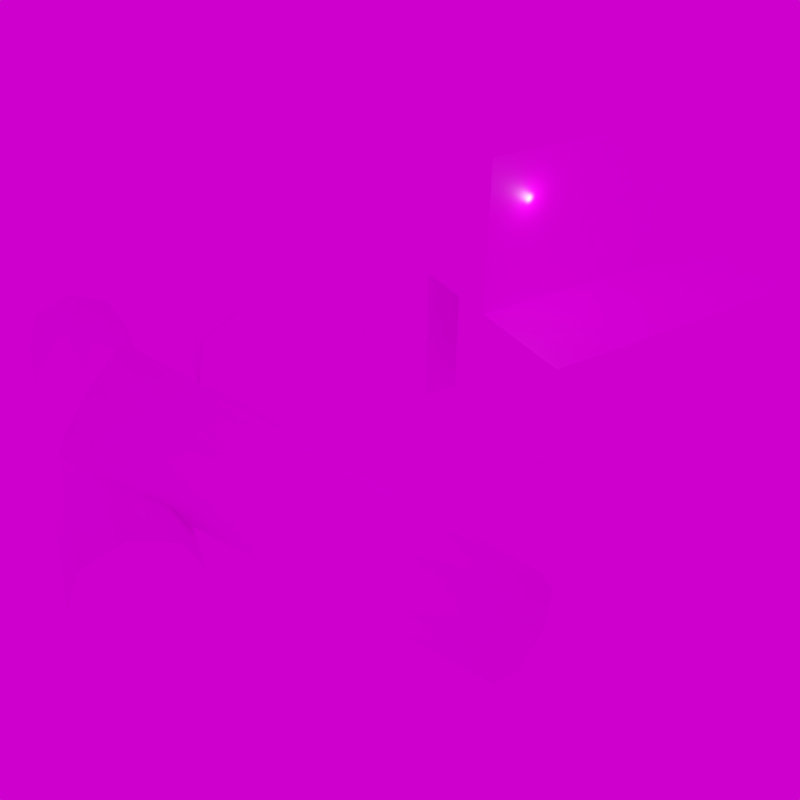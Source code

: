 # Source: build_material.blend  (saved by Blender 4.3.34; exported with 4.5.12 LTS)
import bpy
from mathutils import Matrix  # noqa: F401  (used for matrix-valued properties, if any)

bpy.ops.wm.read_factory_settings(use_empty=True)
scene = bpy.context.scene
scene.name = 'Scene'

# ---- collections
col_collection_1 = bpy.data.collections.new('Collection 1'); scene.collection.children.link(col_collection_1)

# ---- images (referenced by path relative to the original .blend; pixels are not part of the script)
import os
ASSET_DIR = os.environ.get("B2B_ASSET_DIR", "")  # directory of the original .blend (textures are referenced by path, not embedded)
HERE = os.path.dirname(os.path.abspath(__file__))  # packed textures are extracted next to this script under _unpacked/

def load_image(name, relpath, width, height, colorspace="sRGB"):
    """Load a texture the original file referenced (path relative to the .blend, or extracted next to this script)."""
    p = next((c for c in (os.path.join(HERE, relpath), os.path.join(ASSET_DIR, relpath)) if relpath and os.path.exists(c)), "")
    if p:
        img = bpy.data.images.load(p, check_existing=True)
        img.name = name
    else:  # same state as the original file: an image datablock whose file is absent (Cycles renders it pink)
        img = bpy.data.images.new(name, width, height)
        img.source = "FILE"
        img.filepath = "//" + (relpath or name)
    img.colorspace_settings.name = colorspace
    return img
img_default_brick_png = load_image('default_brick.png', 'default_brick.png', 1024, 1024, 'sRGB')
img_default_wood_png = load_image('default_wood.png', 'default_wood.png', 1024, 1024, 'sRGB')
img_mud_road_puresky_4k_exr = load_image('mud_road_puresky_4k.exr', 'mud_road_puresky_4k.exr', 1024, 1024, 'Linear Rec.709')

# ---- materials (node trees are filled in below, after node groups)
mat_brick = bpy.data.materials.new('Brick')
mat_wood = bpy.data.materials.new('Wood')

# ---- material node trees
mat_brick.use_nodes = True; mat_brick.node_tree.nodes.clear()
_N = mat_brick.node_tree.nodes; _L = mat_brick.node_tree.links
n0 = _N.new('ShaderNodeBsdfPrincipled'); n0.name = 'Principled BSDF'; n0.location = (10, 300)
n0.inputs[13].default_value = 0.02632
n1 = _N.new('ShaderNodeOutputMaterial'); n1.name = 'Material Output'; n1.location = (300, 300)
n2 = _N.new('ShaderNodeTexImage'); n2.name = 'Image Texture'; n2.location = (-280, 280)
n2.image = img_default_brick_png
n2.interpolation = 'Closest'
_L.new(n0.outputs[0], n1.inputs[0])
_L.new(n2.outputs[0], n0.inputs[0])
n1.is_active_output = True
mat_wood.use_nodes = True; mat_wood.node_tree.nodes.clear()
_N = mat_wood.node_tree.nodes; _L = mat_wood.node_tree.links
n0 = _N.new('ShaderNodeBsdfPrincipled'); n0.name = 'Principled BSDF'; n0.location = (10, 300)
n0.inputs[13].default_value = 0.0
n1 = _N.new('ShaderNodeOutputMaterial'); n1.name = 'Material Output'; n1.location = (300, 300)
n2 = _N.new('ShaderNodeTexImage'); n2.name = 'Image Texture'; n2.location = (-280, 280)
n2.image = img_default_wood_png
n2.interpolation = 'Closest'
_L.new(n0.outputs[0], n1.inputs[0])
_L.new(n2.outputs[0], n0.inputs[0])
n1.is_active_output = True

# ---- world
world_world = bpy.data.worlds.new('World'); scene.world = world_world
world_world.use_nodes = True; world_world.node_tree.nodes.clear()
_N = world_world.node_tree.nodes; _L = world_world.node_tree.links
n0 = _N.new('ShaderNodeOutputWorld'); n0.name = 'World Output'; n0.location = (300, 300)
n1 = _N.new('ShaderNodeBackground'); n1.name = 'Background'; n1.location = (10, 300)
n2 = _N.new('ShaderNodeMapping'); n2.name = 'Mapping'; n2.location = (-605, 349)
n2.width = 240
n3 = _N.new('ShaderNodeTexCoord'); n3.name = 'Texture Coordinate'; n3.location = (-805, 332)
n4 = _N.new('ShaderNodeTexEnvironment'); n4.name = 'Environment Texture'; n4.location = (-305, 320)
n4.image = img_mud_road_puresky_4k_exr
_L.new(n1.outputs[0], n0.inputs[0])
_L.new(n3.outputs[0], n2.inputs[0])
_L.new(n4.outputs[0], n1.inputs[0])
_L.new(n2.outputs[0], n4.inputs[0])
n0.is_active_output = True
world_world.color = (0.05088, 0.05088, 0.05088)
world_world.use_sun_shadow = False
world_world.sun_shadow_jitter_overblur = 0.0

# ---- cameras
cam_camera = bpy.data.cameras.new('Camera')
cam_camera.clip_end = 100.0
cam_camera.lens = 35.0
cam_camera.sensor_width = 32.0
cam_camera.sensor_height = 18.0
cam_camera.ortho_scale = 7.314
cam_camera.dof.focus_distance = 0.0
cam_camera.dof.aperture_fstop = 128.0

# ---- lights
light_lamp = bpy.data.lights.new('Lamp', 'POINT')
light_lamp.transmission_factor = 0.0
light_lamp.cutoff_distance = 30.0
light_lamp.energy = 100.0
light_lamp.shadow_buffer_clip_start = 1.001
light_lamp.shadow_soft_size = 0.1
light_lamp.shadow_maximum_resolution = 0.006
light_lamp.use_absolute_resolution = True

# ---- meshes
me_cube = bpy.data.meshes.new('Cube')
me_cube.from_pydata([(0.1351, 0.1608, -0.0776), (0.1351, 0.1608, 0.315), (-0.1832, 0.3906, -0.0776), (-0.1832, 0.3906, 0.315), (0.5973, 0.8009, -0.0776), (0.5973, 0.8009, 0.315), (0.279, 1.031, -0.0776), (0.279, 1.031, 0.315), (0.5706, -0.1537, -0.0776), (0.5706, -0.1537, 0.315), (0.2524, 0.0761, -0.0776), (0.2524, 0.0761, 0.315), (1.033, 0.4864, -0.0776), (1.033, 0.4864, 0.315), (0.7146, 0.7162, -0.0776), (0.7146, 0.7162, 0.315), (0.3393, 0.01334, 0.3142), (0.3393, 0.01334, 0.7068), (0.021, 0.2432, 0.3142), (0.021, 0.2432, 0.7068), (0.8015, 0.6534, 0.3142), (0.8015, 0.6534, 0.7068), (0.4832, 0.8833, 0.3142), (0.4832, 0.8833, 0.7068), (0.6785, -0.4337, -0.05759), (-0.2022, -0.65, 0.4541), (-0.7945, -0.1846, 0.2167), (-0.03631, -0.8983, 0.2167), (-0.7294, -0.1154, 0.1774), (0.02882, -0.8291, 0.1774), (-0.7024, -0.08675, 0.08235), (0.0558, -0.8004, 0.08235), (-0.7294, -0.1154, -0.01268), (0.02882, -0.8291, -0.01268), (-0.7945, -0.1846, -0.05203), (-0.03631, -0.8983, -0.05203), (-0.8596, -0.2538, -0.01268), (-0.1014, -0.9675, -0.01268), (-0.8866, -0.2825, 0.08235), (-0.1284, -0.9961, 0.08235), (-0.8596, -0.2538, 0.1774), (-0.1014, -0.9675, 0.1774), (-0.2483, -0.5701, 0.4085), (0.6324, -0.3538, -0.1031), (-0.3019, -0.5569, 0.3218), (0.5787, -0.3405, -0.1899), (-0.3317, -0.618, 0.2446), (0.549, -0.4017, -0.267), (-0.3202, -0.7178, 0.2223), (0.5605, -0.5014, -0.2894), (-0.2741, -0.7976, 0.2678), (0.6066, -0.5813, -0.2438), (-0.2205, -0.8109, 0.3546), (0.6602, -0.5945, -0.1571), (-0.1907, -0.7497, 0.4317), (0.69, -0.5334, -0.07993), (-0.6478, 0.2789, -0.05759), (-0.06276, -0.414, 0.4541), (-0.1139, -0.4908, 0.4085), (-0.6989, 0.2022, -0.1031), (-0.1019, -0.5447, 0.3218), (-0.6869, 0.1482, -0.1899), (-0.03386, -0.5442, 0.2446), (-0.6189, 0.1487, -0.267), (0.05037, -0.4896, 0.2223), (-0.5346, 0.2033, -0.2894), (0.1015, -0.4129, 0.2678), (-0.4835, 0.2801, -0.2438), (0.0895, -0.3589, 0.3546), (-0.4955, 0.334, -0.1571), (0.02147, -0.3594, 0.4317), (-0.5635, 0.3335, -0.07993)], [], [(0, 1, 3, 2), (2, 3, 7, 6), (6, 7, 5, 4), (4, 5, 1, 0), (2, 6, 4, 0), (7, 3, 1, 5), (8, 9, 11, 10), (10, 11, 15, 14), (14, 15, 13, 12), (12, 13, 9, 8), (10, 14, 12, 8), (15, 11, 9, 13), (16, 17, 19, 18), (18, 19, 23, 22), (22, 23, 21, 20), (20, 21, 17, 16), (18, 22, 20, 16), (23, 19, 17, 21), (62, 63, 65, 64), (43, 24, 55, 53, 51, 49, 47, 45), (26, 27, 29, 28), (57, 58, 60, 62, 64, 66, 68, 70), (50, 51, 53, 52), (28, 29, 31, 30), (66, 67, 69, 68), (48, 49, 51, 50), (30, 31, 33, 32), (59, 56, 71, 69, 67, 65, 63, 61), (46, 47, 49, 48), (32, 33, 35, 34), (25, 42, 44, 46, 48, 50, 52, 54), (44, 45, 47, 46), (34, 35, 37, 36), (54, 55, 24, 25), (42, 43, 45, 44), (36, 37, 39, 38), (29, 27, 41, 39, 37, 35, 33, 31), (25, 24, 43, 42), (38, 39, 41, 40), (64, 65, 67, 66), (52, 53, 55, 54), (40, 41, 27, 26), (26, 28, 30, 32, 34, 36, 38, 40), (60, 61, 63, 62), (70, 71, 56, 57), (58, 59, 61, 60), (57, 56, 59, 58), (68, 69, 71, 70)])
me_cube.polygons.foreach_set('use_smooth', [0, 0, 0, 0, 0, 0, 0, 0, 0, 0, 0, 0, 0, 0, 0, 0, 0, 0, 1, 0, 1, 0, 1, 1, 1, 1, 1, 0, 1, 1, 0, 1, 1, 1, 1, 1, 0, 1, 1, 1, 1, 1, 0, 1, 1, 1, 1, 1])
me_cube.polygons.foreach_set('material_index', [0, 0, 0, 0, 0, 0, 0, 0, 0, 0, 0, 0, 0, 0, 0, 0, 0, 0, 1, 1, 1, 1, 1, 1, 1, 1, 1, 1, 1, 1, 1, 1, 1, 1, 1, 1, 1, 1, 1, 1, 1, 1, 1, 1, 1, 1, 1, 1])
_uv = me_cube.uv_layers.new(name='UVMap')
_uv.uv.foreach_set('vector', [0.7336, 0.2637, 0.7336, 0.5424, 0.1531, 0.5424, 0.1531, 0.2637, 0.4496, 0.2756, 0.4496, 0.5429, 0.1619, 0.5429, 0.1619, 0.2756, 0.7336, 0.2637, 0.7336, 0.5424, 0.1531, 0.5424, 0.1531, 0.2637, 0.7271, 0.2637, 0.7271, 0.5424, 0.1596, 0.5424, 0.1596, 0.2637, 0.1596, 0.2637, 0.7271, 0.2637, 0.7271, 0.5424, 0.1596, 0.5424, 0.7372, 0.5429, 0.4496, 0.5429, 0.4496, 0.2756, 0.7372, 0.2756, 0.7336, 0.2637, 0.7336, 0.5424, 0.1531, 0.5424, 0.1531, 0.2637, 0.7271, 0.2637, 0.7271, 0.5424, 0.1596, 0.5424, 0.1596, 0.2637, 0.7336, 0.5424, 0.1531, 0.5424, 0.1531, 0.2637, 0.7336, 0.2637, 0.4496, 0.5531, 0.1823, 0.5531, 0.1823, 0.2654, 0.4496, 0.2654, 0.7168, 0.2654, 0.7168, 0.5531, 0.4496, 0.5531, 0.4496, 0.2654, 0.7271, 0.5424, 0.1596, 0.5424, 0.1596, 0.2637, 0.7271, 0.2637, 0.7336, 0.5424, 0.1531, 0.5424, 0.1531, 0.2637, 0.7336, 0.2637, 0.7271, 0.2637, 0.7271, 0.5424, 0.1596, 0.5424, 0.1596, 0.2637, 0.7336, 0.2637, 0.7336, 0.5424, 0.1531, 0.5424, 0.1531, 0.2637, 0.7271, 0.2637, 0.7271, 0.5424, 0.1596, 0.5424, 0.1596, 0.2637, 0.1596, 0.2637, 0.7271, 0.2637, 0.7271, 0.5424, 0.1596, 0.5424, 0.7271, 0.5424, 0.1596, 0.5424, 0.1596, 0.2637, 0.7271, 0.2637, 0.4527, 0.04873, 0.4527, 0.9903, 0.07044, 0.9951, 0.07044, 0.05352, 0.6084, 0.06347, 0.6577, 0.117, 0.6577, 0.191, 0.6084, 0.2421, 0.5387, 0.2404, 0.4894, 0.1868, 0.4894, 0.1129, 0.5387, 0.06175, 0.049, 0.994, 0.049, 0.05613, 0.462, 0.04985, 0.462, 0.9878, 0.4856, 0.1154, 0.5371, 0.06266, 0.61, 0.06223, 0.6616, 0.1143, 0.6616, 0.1885, 0.61, 0.2412, 0.5371, 0.2416, 0.4856, 0.1895, 0.4529, 0.07365, 0.4529, 0.9779, 0.0699, 0.9605, 0.0699, 0.05621, 0.462, 0.9878, 0.462, 0.04985, 0.9559, 0.05183, 0.9559, 0.9897, 0.4547, 0.05083, 0.4547, 0.9861, 0.06535, 0.9944, 0.06535, 0.05905, 0.9533, 0.07143, 0.9533, 0.9757, 0.4529, 0.9779, 0.4529, 0.07365, 0.03929, 0.9554, 0.03929, 0.06547, 0.4671, 0.08183, 0.4671, 0.9717, 0.61, 0.06266, 0.6616, 0.1154, 0.6616, 0.1895, 0.61, 0.2416, 0.5371, 0.2412, 0.4856, 0.1885, 0.4856, 0.1143, 0.5371, 0.06223, 0.4436, 0.06096, 0.4436, 0.9872, 0.0963, 0.974, 0.0963, 0.04775, 0.4671, 0.9717, 0.4671, 0.08183, 0.9554, 0.07456, 0.9554, 0.9644, 0.4894, 0.117, 0.5387, 0.06347, 0.6084, 0.06175, 0.6577, 0.1129, 0.6577, 0.1868, 0.6084, 0.2404, 0.5387, 0.2421, 0.4894, 0.191, 0.9455, 0.06135, 0.9455, 0.9876, 0.4436, 0.9872, 0.4436, 0.06096, 0.049, 0.9856, 0.049, 0.0477, 0.462, 0.05398, 0.462, 0.9919, 0.4436, 0.05455, 0.4436, 0.9808, 0.0963, 0.994, 0.0963, 0.06776, 0.4529, 0.06382, 0.4529, 0.9681, 0.0699, 0.9855, 0.0699, 0.08125, 0.462, 0.9919, 0.462, 0.05398, 0.9559, 0.05199, 0.9559, 0.9899, 0.6084, 0.06252, 0.6576, 0.1151, 0.6576, 0.1893, 0.6084, 0.2415, 0.5388, 0.2413, 0.4895, 0.1887, 0.4895, 0.1146, 0.5388, 0.06229, 0.9533, 0.06604, 0.9533, 0.9703, 0.4529, 0.9681, 0.4529, 0.06382, 0.03929, 0.9763, 0.03929, 0.08638, 0.4671, 0.07001, 0.4671, 0.9599, 0.9542, 0.05216, 0.9542, 0.9875, 0.4547, 0.9861, 0.4547, 0.05083, 0.9455, 0.05416, 0.9455, 0.9804, 0.4436, 0.9808, 0.4436, 0.05455, 0.4671, 0.9599, 0.4671, 0.07001, 0.9554, 0.07729, 0.9554, 0.9672, 0.4895, 0.1151, 0.5388, 0.06252, 0.6084, 0.06229, 0.6576, 0.1146, 0.6576, 0.1887, 0.6084, 0.2413, 0.5388, 0.2415, 0.4895, 0.1893, 0.9532, 0.04932, 0.9532, 0.9909, 0.4527, 0.9903, 0.4527, 0.04873, 0.4527, 0.05142, 0.4527, 0.993, 0.07044, 0.9882, 0.07044, 0.04663, 0.4547, 0.0556, 0.4547, 0.9909, 0.06535, 0.9827, 0.06535, 0.04738, 0.9542, 0.05427, 0.9542, 0.9896, 0.4547, 0.9909, 0.4547, 0.0556, 0.9532, 0.05083, 0.9532, 0.9924, 0.4527, 0.993, 0.4527, 0.05142])
me_cube.materials.append(mat_brick)
me_cube.materials.append(mat_wood)
me_cube.update()

# ---- objects
ob_camera = bpy.data.objects.new('Camera', cam_camera)
ob_lamp = bpy.data.objects.new('Lamp', light_lamp)
ob_cube = bpy.data.objects.new('Cube', me_cube)

# ---- transforms, parenting, visibility, modifiers, constraints
ob_camera.location = (9.102, -17.73, 13.73)
ob_camera.rotation_euler = (0.957, -0.0, 0.4176)
ob_camera.lock_rotations_4d = False
ob_camera.empty_display_type = 'ARROWS'
ob_camera.color = (0.0, 0.0, 0.0, 0.0)
ob_camera.display_type = 'WIRE'
ob_camera.lineart.crease_threshold = 0.0
ob_lamp.location = (4.076, 1.005, 5.904)
ob_lamp.rotation_euler = (0.6503, 0.05522, 1.866)
ob_lamp.lock_rotations_4d = False
ob_lamp.empty_display_type = 'ARROWS'
ob_lamp.color = (0.0, 0.0, 0.0, 0.0)
ob_lamp.lineart.crease_threshold = 0.0
ob_cube.location = (0.0, 0.0, 0.0)
ob_cube.scale = (10.0, 10.0, 10.0)

# ---- collection membership
scene.collection.objects.link(ob_camera)
scene.collection.objects.link(ob_lamp)
col_collection_1.objects.link(ob_cube)

# ---- scene / render settings (as saved in the file)
scene.camera = ob_camera
scene.frame_start = 1; scene.frame_end = 250; scene.frame_set(2)
scene.render.engine = 'BLENDER_EEVEE_NEXT'
scene.render.image_settings.file_format = 'TIFF'
scene.render.image_settings.color_depth = '16'
scene.render.image_settings.tiff_codec = 'NONE'
scene.render.resolution_x = 64
scene.render.resolution_y = 64
scene.render.dither_intensity = 0.0
scene.render.filter_size = 0.0
scene.render.film_transparent = True
scene.render.use_border = True
scene.cycles.use_denoising = False
scene.cycles.samples = 200
scene.cycles.sampling_pattern = 'TABULATED_SOBOL'
scene.cycles.max_bounces = 6
scene.cycles.transmission_bounces = 4
scene.cycles.transparent_max_bounces = 4
scene.view_settings.view_transform = 'Filmic'
bpy.context.view_layer.update()
